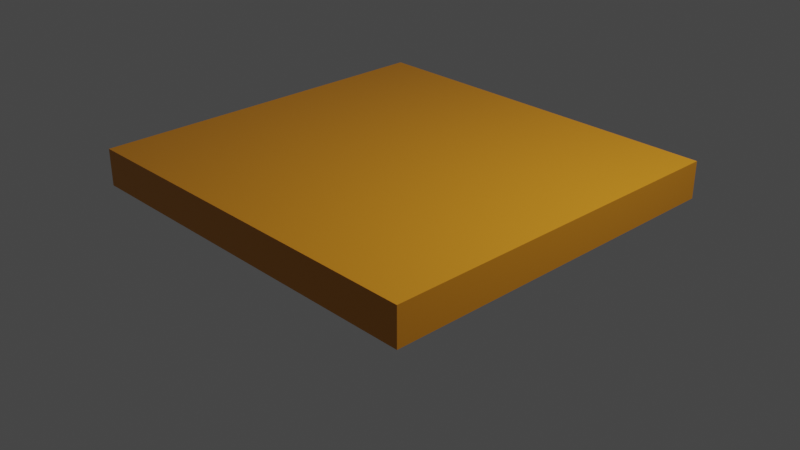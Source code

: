 # Source: Mesa22.blend  (saved by Blender 3.2.14; exported with 4.5.12 LTS)
import bpy
from mathutils import Matrix  # noqa: F401  (used for matrix-valued properties, if any)

bpy.ops.wm.read_factory_settings(use_empty=True)
scene = bpy.context.scene
scene.name = 'Scene'

# ---- collections
col_collection = bpy.data.collections.new('Collection'); scene.collection.children.link(col_collection)

# ---- materials (node trees are filled in below, after node groups)
mat_material = bpy.data.materials.new('Material')
mat_material.alpha_threshold = 0.0
mat_material.use_transparent_shadow = False
mat_material.line_color = (0.0, 0.0, 0.0, 1.0)

# ---- material node trees
mat_material.use_nodes = True; mat_material.node_tree.nodes.clear()
_N = mat_material.node_tree.nodes; _L = mat_material.node_tree.links
n0 = _N.new('ShaderNodeOutputMaterial'); n0.name = 'Material Output'; n0.location = (300, 300)
n1 = _N.new('ShaderNodeBsdfPrincipled'); n1.name = 'Principled BSDF'; n1.location = (10, 300)
n1.distribution = 'GGX'
n1.subsurface_method = 'RANDOM_WALK_SKIN'
n1.inputs[0].default_value = (0.686, 0.2609, 0.01172, 1.0)
n1.inputs[2].default_value = 0.4
n1.inputs[3].default_value = 1.45
n1.inputs[27].default_value = (0.0, 0.0, 0.0, 1.0)
n1.inputs[28].default_value = 1.0
_L.new(n1.outputs[0], n0.inputs[0])
n0.is_active_output = True

# ---- world
world_world = bpy.data.worlds.new('World'); scene.world = world_world
world_world.use_nodes = True; world_world.node_tree.nodes.clear()
_N = world_world.node_tree.nodes; _L = world_world.node_tree.links
n0 = _N.new('ShaderNodeOutputWorld'); n0.name = 'World Output'; n0.location = (300, 300)
n1 = _N.new('ShaderNodeBackground'); n1.name = 'Background'; n1.location = (10, 300)
n1.inputs[0].default_value = (0.05088, 0.05088, 0.05088, 1.0)
_L.new(n1.outputs[0], n0.inputs[0])
n0.is_active_output = True
world_world.color = (0.05088, 0.05088, 0.05088)
world_world.use_sun_shadow = False
world_world.sun_shadow_jitter_overblur = 0.0

# ---- cameras
cam_camera = bpy.data.cameras.new('Camera')
cam_camera.clip_end = 100.0
cam_camera.ortho_scale = 7.314

# ---- lights
light_light = bpy.data.lights.new('Light', 'POINT')
light_light.transmission_factor = 0.0
light_light.energy = 1000.0
light_light.shadow_soft_size = 0.1
light_light.shadow_maximum_resolution = 0.006
light_light.use_absolute_resolution = True

# ---- meshes
me_cube = bpy.data.meshes.new('Cube')
me_cube.from_pydata([(1.0, 1.0, 1.0), (1.0, 1.0, -1.0), (1.0, -1.0, 1.0), (1.0, -1.0, -1.0), (-1.0, 1.0, 1.0), (-1.0, 1.0, -1.0), (-1.0, -1.0, 1.0), (-1.0, -1.0, -1.0)], [], [(0, 4, 6, 2), (3, 2, 6, 7), (7, 6, 4, 5), (5, 1, 3, 7), (1, 0, 2, 3), (5, 4, 0, 1)])
_uv = me_cube.uv_layers.new(name='UVMap')
_uv.uv.foreach_set('vector', [0.625, 0.5, 0.875, 0.5, 0.875, 0.75, 0.625, 0.75, 0.375, 0.75, 0.625, 0.75, 0.625, 1.0, 0.375, 1.0, 0.375, 0.0, 0.625, 0.0, 0.625, 0.25, 0.375, 0.25, 0.125, 0.5, 0.375, 0.5, 0.375, 0.75, 0.125, 0.75, 0.375, 0.5, 0.625, 0.5, 0.625, 0.75, 0.375, 0.75, 0.375, 0.25, 0.625, 0.25, 0.625, 0.5, 0.375, 0.5])
me_cube.materials.append(mat_material)
me_cube.use_mirror_vertex_groups = False
me_cube.update()

# ---- objects
ob_cube = bpy.data.objects.new('Cube', me_cube)
ob_light = bpy.data.objects.new('Light', light_light)
ob_camera = bpy.data.objects.new('Camera', cam_camera)

# ---- transforms, parenting, visibility, modifiers, constraints
ob_cube.location = (0.0, 0.0, 0.5)
ob_cube.scale = (2.1, 2.0, 0.2)
ob_cube.lock_rotations_4d = False
ob_cube.empty_display_type = 'ARROWS'
ob_cube.lineart.crease_threshold = 0.0
ob_light.location = (4.076, 1.005, 5.904)
ob_light.rotation_euler = (0.6503, 0.05522, 1.866)
ob_light.lock_rotations_4d = False
ob_light.empty_display_type = 'ARROWS'
ob_light.color = (0.0, 0.0, 0.0, 0.0)
ob_light.lineart.crease_threshold = 0.0
ob_camera.location = (7.359, -6.926, 4.958)
ob_camera.rotation_euler = (1.109, 0.0, 0.8149)
ob_camera.lock_rotations_4d = False
ob_camera.empty_display_type = 'ARROWS'
ob_camera.color = (0.0, 0.0, 0.0, 0.0)
ob_camera.display_type = 'WIRE'
ob_camera.lineart.crease_threshold = 0.0

# ---- collection membership
col_collection.objects.link(ob_cube)
col_collection.objects.link(ob_light)
col_collection.objects.link(ob_camera)

# ---- scene / render settings (as saved in the file)
scene.camera = ob_camera
scene.frame_start = 1; scene.frame_end = 250; scene.frame_set(1)
scene.render.engine = 'BLENDER_EEVEE_NEXT'
scene.cycles.sampling_pattern = 'TABULATED_SOBOL'
scene.cycles.use_light_tree = False
scene.view_settings.view_transform = 'Filmic'
bpy.context.view_layer.update()
